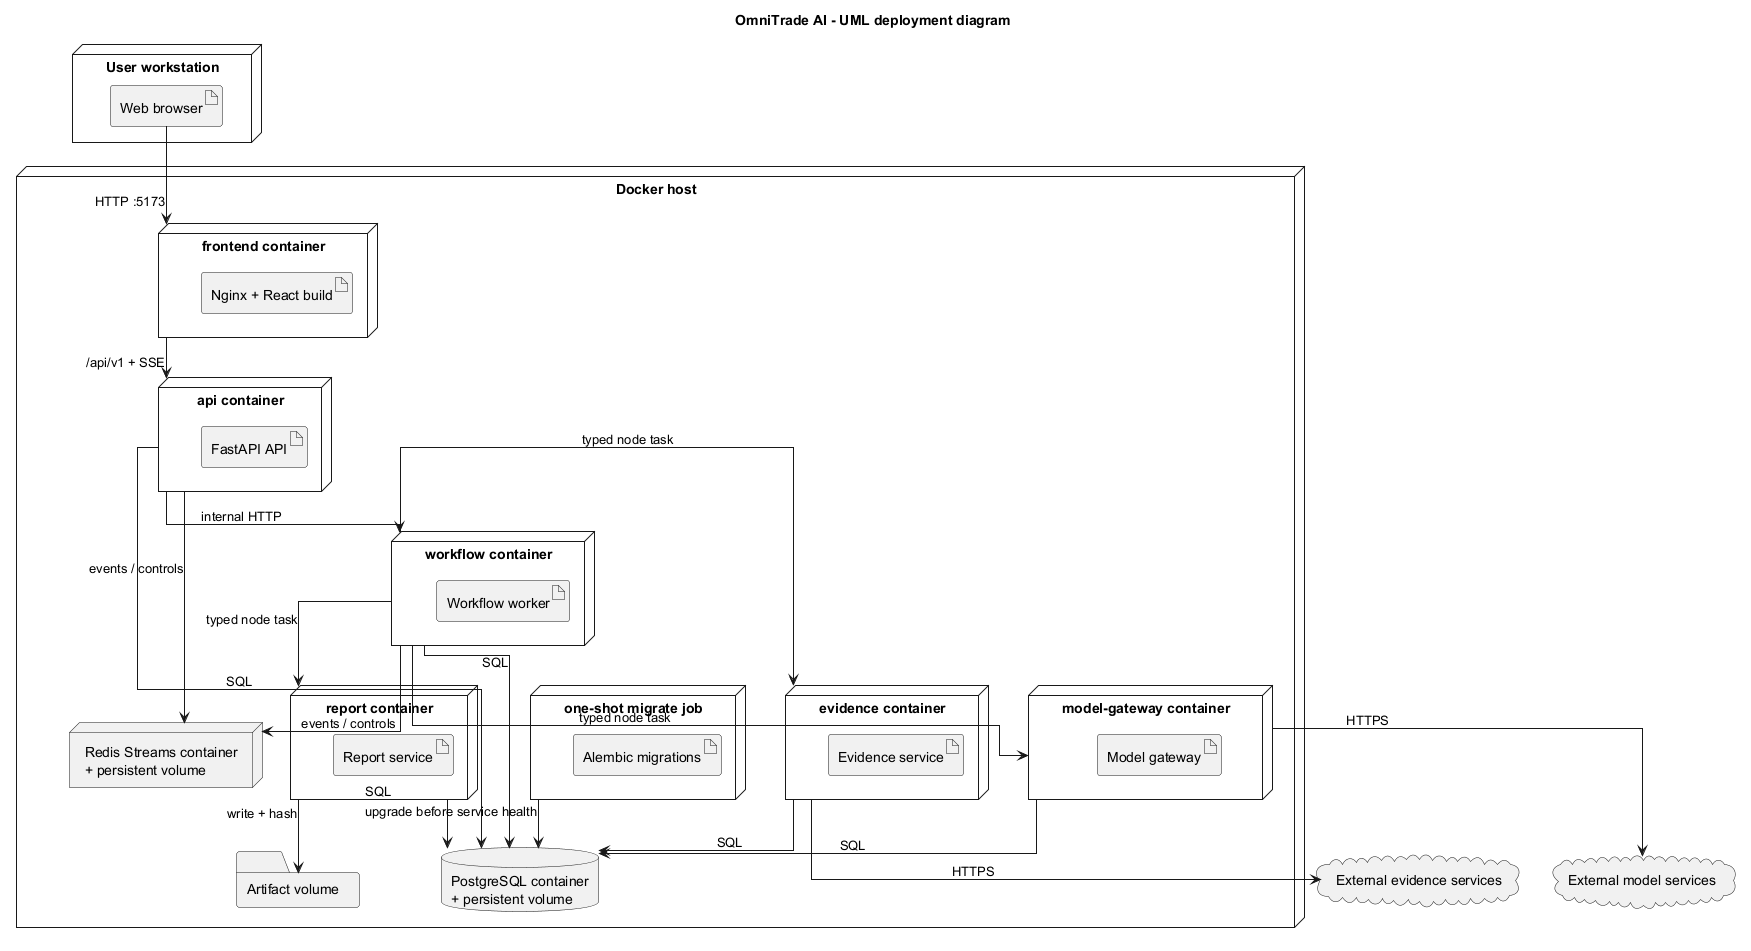

The diagram above was rendered by PlantUML. Its source (embedded in the PNG):
@startuml
title OmniTrade AI - UML deployment diagram
skinparam shadowing false
skinparam linetype ortho
node "User workstation" as Workstation {
  artifact "Web browser" as Browser
}
node "Docker host" as Host {
  node "frontend container" as Frontend {
    artifact "Nginx + React build"
  }
  node "api container" as API {
    artifact "FastAPI API"
  }
  node "workflow container" as Workflow {
    artifact "Workflow worker"
  }
  node "evidence container" as Evidence {
    artifact "Evidence service"
  }
  node "model-gateway container" as Model {
    artifact "Model gateway"
  }
  node "report container" as Report {
    artifact "Report service"
  }
  database "PostgreSQL container\n+ persistent volume" as Postgres
  node "Redis Streams container\n+ persistent volume" as Redis
  folder "Artifact volume" as Artifacts
  node "one-shot migrate job" as Migrate {
    artifact "Alembic migrations"
  }
}
cloud "External evidence services" as DataCloud
cloud "External model services" as ModelCloud
Browser --> Frontend : HTTP :5173
Frontend --> API : /api/v1 + SSE
API --> Workflow : internal HTTP
Workflow --> Evidence : typed node task
Workflow --> Model : typed node task
Workflow --> Report : typed node task
API --> Postgres : SQL
Workflow --> Postgres : SQL
Evidence --> Postgres : SQL
Model --> Postgres : SQL
Report --> Postgres : SQL
API --> Redis : events / controls
Workflow --> Redis : events / controls
Evidence --> DataCloud : HTTPS
Model --> ModelCloud : HTTPS
Report --> Artifacts : write + hash
Migrate --> Postgres : upgrade before service health
@enduml